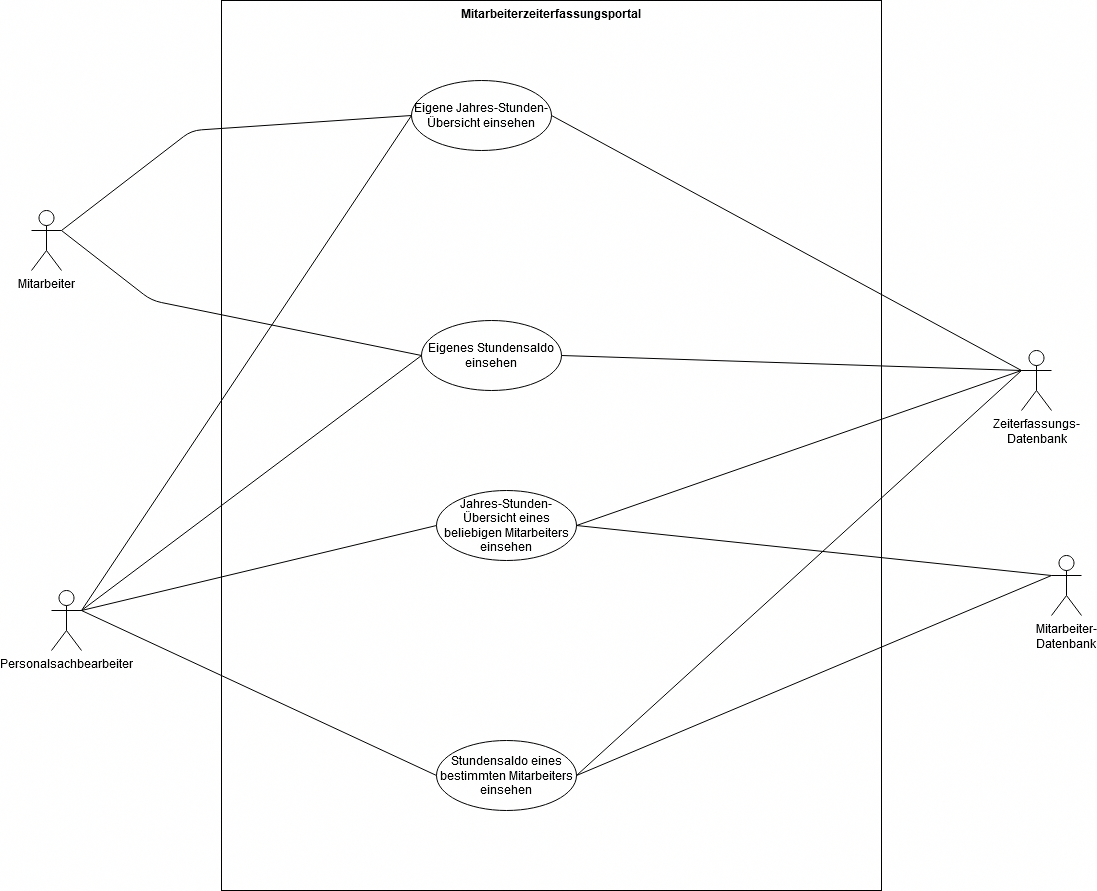

The diagram above was exported from draw.io. Its source (the exported page's mxGraphModel, read from the mxfile embedded in the PNG):
<mxGraphModel dx="2523" dy="1962" grid="1" gridSize="10" guides="1" tooltips="1" connect="1" arrows="1" fold="1" page="1" pageScale="1" pageWidth="850" pageHeight="1100" math="0" shadow="0">
  <root>
    <mxCell id="0" />
    <mxCell id="1" parent="0" />
    <mxCell id="urGTxe5VSnbzq0f-jeiA-6" value="&lt;div&gt;Mitarbeiterzeiterfassungsportal&lt;/div&gt;" style="shape=rect;html=1;verticalAlign=top;fontStyle=1;whiteSpace=wrap;align=center;" parent="1" vertex="1">
      <mxGeometry x="210" y="-100" width="660" height="890" as="geometry" />
    </mxCell>
    <mxCell id="urGTxe5VSnbzq0f-jeiA-1" value="&lt;div&gt;Mitarbeiter&lt;/div&gt;" style="shape=umlActor;verticalLabelPosition=bottom;labelBackgroundColor=#ffffff;verticalAlign=top;html=1;" parent="1" vertex="1">
      <mxGeometry x="20" y="110" width="30" height="60" as="geometry" />
    </mxCell>
    <mxCell id="urGTxe5VSnbzq0f-jeiA-2" value="&lt;div&gt;Personalsachbearbeiter&lt;/div&gt;" style="shape=umlActor;verticalLabelPosition=bottom;labelBackgroundColor=#ffffff;verticalAlign=top;html=1;" parent="1" vertex="1">
      <mxGeometry x="40" y="490" width="30" height="60" as="geometry" />
    </mxCell>
    <mxCell id="urGTxe5VSnbzq0f-jeiA-9" value="Eigene Jahres-Stunden-Übersicht einsehen" style="ellipse;whiteSpace=wrap;html=1;" parent="1" vertex="1">
      <mxGeometry x="400" y="-20" width="140" height="70" as="geometry" />
    </mxCell>
    <mxCell id="urGTxe5VSnbzq0f-jeiA-10" value="&lt;div&gt;Jahres-Stunden-Übersicht eines beliebigen Mitarbeiters einsehen&lt;br&gt;&lt;/div&gt;" style="ellipse;whiteSpace=wrap;html=1;" parent="1" vertex="1">
      <mxGeometry x="425" y="390" width="140" height="70" as="geometry" />
    </mxCell>
    <mxCell id="urGTxe5VSnbzq0f-jeiA-19" value="" style="edgeStyle=none;html=1;endArrow=none;verticalAlign=bottom;exitX=1;exitY=0.3333333333333333;exitDx=0;exitDy=0;exitPerimeter=0;entryX=0;entryY=0.5;entryDx=0;entryDy=0;" parent="1" source="urGTxe5VSnbzq0f-jeiA-2" target="urGTxe5VSnbzq0f-jeiA-10" edge="1">
      <mxGeometry width="160" relative="1" as="geometry">
        <mxPoint x="200" y="380" as="sourcePoint" />
        <mxPoint x="360" y="380" as="targetPoint" />
      </mxGeometry>
    </mxCell>
    <mxCell id="urGTxe5VSnbzq0f-jeiA-20" value="" style="edgeStyle=none;html=1;endArrow=none;verticalAlign=bottom;exitX=1;exitY=0.3333333333333333;exitDx=0;exitDy=0;exitPerimeter=0;entryX=0;entryY=0.5;entryDx=0;entryDy=0;" parent="1" source="urGTxe5VSnbzq0f-jeiA-2" target="urGTxe5VSnbzq0f-jeiA-9" edge="1">
      <mxGeometry width="160" relative="1" as="geometry">
        <mxPoint x="200" y="380" as="sourcePoint" />
        <mxPoint x="360" y="380" as="targetPoint" />
      </mxGeometry>
    </mxCell>
    <mxCell id="urGTxe5VSnbzq0f-jeiA-21" value="" style="edgeStyle=none;html=1;endArrow=none;verticalAlign=bottom;exitX=1;exitY=0.3333333333333333;exitDx=0;exitDy=0;exitPerimeter=0;entryX=0;entryY=0.5;entryDx=0;entryDy=0;" parent="1" source="urGTxe5VSnbzq0f-jeiA-1" target="urGTxe5VSnbzq0f-jeiA-9" edge="1">
      <mxGeometry width="160" relative="1" as="geometry">
        <mxPoint x="200" y="380" as="sourcePoint" />
        <mxPoint x="360" y="380" as="targetPoint" />
        <Array as="points">
          <mxPoint x="180" y="30" />
        </Array>
      </mxGeometry>
    </mxCell>
    <mxCell id="urGTxe5VSnbzq0f-jeiA-22" value="Zeiterfassungs-&lt;br&gt;&lt;div&gt;Datenbank&lt;/div&gt;" style="shape=umlActor;html=1;verticalLabelPosition=bottom;verticalAlign=top;align=center;" parent="1" vertex="1">
      <mxGeometry x="1010" y="250" width="30" height="60" as="geometry" />
    </mxCell>
    <mxCell id="urGTxe5VSnbzq0f-jeiA-25" value="" style="edgeStyle=none;html=1;endArrow=none;verticalAlign=bottom;exitX=1;exitY=0.5;exitDx=0;exitDy=0;entryX=0;entryY=0.3333333333333333;entryDx=0;entryDy=0;entryPerimeter=0;" parent="1" source="urGTxe5VSnbzq0f-jeiA-9" target="urGTxe5VSnbzq0f-jeiA-22" edge="1">
      <mxGeometry width="160" relative="1" as="geometry">
        <mxPoint x="669.9999999999995" y="145" as="sourcePoint" />
        <mxPoint x="610" y="460" as="targetPoint" />
      </mxGeometry>
    </mxCell>
    <mxCell id="urGTxe5VSnbzq0f-jeiA-33" value="&lt;div&gt;Eigenes Stundensaldo einsehen&lt;/div&gt;" style="ellipse;whiteSpace=wrap;html=1;" parent="1" vertex="1">
      <mxGeometry x="410" y="220" width="140" height="70" as="geometry" />
    </mxCell>
    <mxCell id="urGTxe5VSnbzq0f-jeiA-34" value="Stundensaldo eines bestimmten Mitarbeiters einsehen" style="ellipse;whiteSpace=wrap;html=1;" parent="1" vertex="1">
      <mxGeometry x="425" y="640" width="140" height="70" as="geometry" />
    </mxCell>
    <mxCell id="urGTxe5VSnbzq0f-jeiA-37" value="" style="edgeStyle=none;html=1;endArrow=none;verticalAlign=bottom;exitX=1;exitY=0.3333333333333333;exitDx=0;exitDy=0;exitPerimeter=0;entryX=0;entryY=0.5;entryDx=0;entryDy=0;" parent="1" source="urGTxe5VSnbzq0f-jeiA-2" target="urGTxe5VSnbzq0f-jeiA-33" edge="1">
      <mxGeometry width="160" relative="1" as="geometry">
        <mxPoint x="240" y="350" as="sourcePoint" />
        <mxPoint x="400" y="350" as="targetPoint" />
      </mxGeometry>
    </mxCell>
    <mxCell id="urGTxe5VSnbzq0f-jeiA-38" value="" style="edgeStyle=none;html=1;endArrow=none;verticalAlign=bottom;exitX=1;exitY=0.3333333333333333;exitDx=0;exitDy=0;exitPerimeter=0;entryX=0;entryY=0.5;entryDx=0;entryDy=0;" parent="1" source="urGTxe5VSnbzq0f-jeiA-2" target="urGTxe5VSnbzq0f-jeiA-34" edge="1">
      <mxGeometry width="160" relative="1" as="geometry">
        <mxPoint x="240" y="350" as="sourcePoint" />
        <mxPoint x="400" y="350" as="targetPoint" />
      </mxGeometry>
    </mxCell>
    <mxCell id="urGTxe5VSnbzq0f-jeiA-39" value="" style="edgeStyle=none;html=1;endArrow=none;verticalAlign=bottom;exitX=1;exitY=0.3333333333333333;exitDx=0;exitDy=0;exitPerimeter=0;entryX=0;entryY=0.5;entryDx=0;entryDy=0;" parent="1" source="urGTxe5VSnbzq0f-jeiA-1" target="urGTxe5VSnbzq0f-jeiA-33" edge="1">
      <mxGeometry width="160" relative="1" as="geometry">
        <mxPoint x="200" y="330" as="sourcePoint" />
        <mxPoint x="360" y="330" as="targetPoint" />
        <Array as="points">
          <mxPoint x="140" y="200" />
        </Array>
      </mxGeometry>
    </mxCell>
    <mxCell id="jZt-AMdx9QDYFbSaddej-3" value="&lt;div&gt;Mitarbeiter-&lt;/div&gt;&lt;div&gt;Datenbank&lt;br&gt;&lt;/div&gt;" style="shape=umlActor;html=1;verticalLabelPosition=bottom;verticalAlign=top;align=center;" parent="1" vertex="1">
      <mxGeometry x="1040" y="455" width="30" height="60" as="geometry" />
    </mxCell>
    <mxCell id="jZt-AMdx9QDYFbSaddej-6" value="" style="edgeStyle=none;html=1;endArrow=none;verticalAlign=bottom;exitX=1;exitY=0.5;exitDx=0;exitDy=0;entryX=0;entryY=0.3333333333333333;entryDx=0;entryDy=0;entryPerimeter=0;" parent="1" source="urGTxe5VSnbzq0f-jeiA-34" target="jZt-AMdx9QDYFbSaddej-3" edge="1">
      <mxGeometry width="160" relative="1" as="geometry">
        <mxPoint x="650" y="420" as="sourcePoint" />
        <mxPoint x="810" y="420" as="targetPoint" />
      </mxGeometry>
    </mxCell>
    <mxCell id="jZt-AMdx9QDYFbSaddej-7" value="" style="edgeStyle=none;html=1;endArrow=none;verticalAlign=bottom;entryX=0;entryY=0.3333333333333333;entryDx=0;entryDy=0;entryPerimeter=0;exitX=1;exitY=0.5;exitDx=0;exitDy=0;" parent="1" target="jZt-AMdx9QDYFbSaddej-3" edge="1" source="urGTxe5VSnbzq0f-jeiA-10">
      <mxGeometry width="160" relative="1" as="geometry">
        <mxPoint x="460" y="320" as="sourcePoint" />
        <mxPoint x="810" y="420" as="targetPoint" />
      </mxGeometry>
    </mxCell>
    <mxCell id="H98xbuanaeMDpi0id1uC-1" value="" style="endArrow=none;html=1;entryX=0;entryY=0.3333333333333333;entryDx=0;entryDy=0;entryPerimeter=0;exitX=1;exitY=0.5;exitDx=0;exitDy=0;" edge="1" parent="1" source="urGTxe5VSnbzq0f-jeiA-33" target="urGTxe5VSnbzq0f-jeiA-22">
      <mxGeometry width="50" height="50" relative="1" as="geometry">
        <mxPoint x="600" y="250" as="sourcePoint" />
        <mxPoint x="650" y="200" as="targetPoint" />
      </mxGeometry>
    </mxCell>
    <mxCell id="H98xbuanaeMDpi0id1uC-3" value="" style="endArrow=none;html=1;entryX=0;entryY=0.3333333333333333;entryDx=0;entryDy=0;entryPerimeter=0;exitX=1;exitY=0.5;exitDx=0;exitDy=0;" edge="1" parent="1" source="urGTxe5VSnbzq0f-jeiA-10" target="urGTxe5VSnbzq0f-jeiA-22">
      <mxGeometry width="50" height="50" relative="1" as="geometry">
        <mxPoint x="660" y="420" as="sourcePoint" />
        <mxPoint x="710" y="370" as="targetPoint" />
      </mxGeometry>
    </mxCell>
    <mxCell id="H98xbuanaeMDpi0id1uC-4" value="" style="endArrow=none;html=1;exitX=1;exitY=0.5;exitDx=0;exitDy=0;" edge="1" parent="1" source="urGTxe5VSnbzq0f-jeiA-34">
      <mxGeometry width="50" height="50" relative="1" as="geometry">
        <mxPoint x="660" y="420" as="sourcePoint" />
        <mxPoint x="1010" y="270" as="targetPoint" />
      </mxGeometry>
    </mxCell>
  </root>
</mxGraphModel>